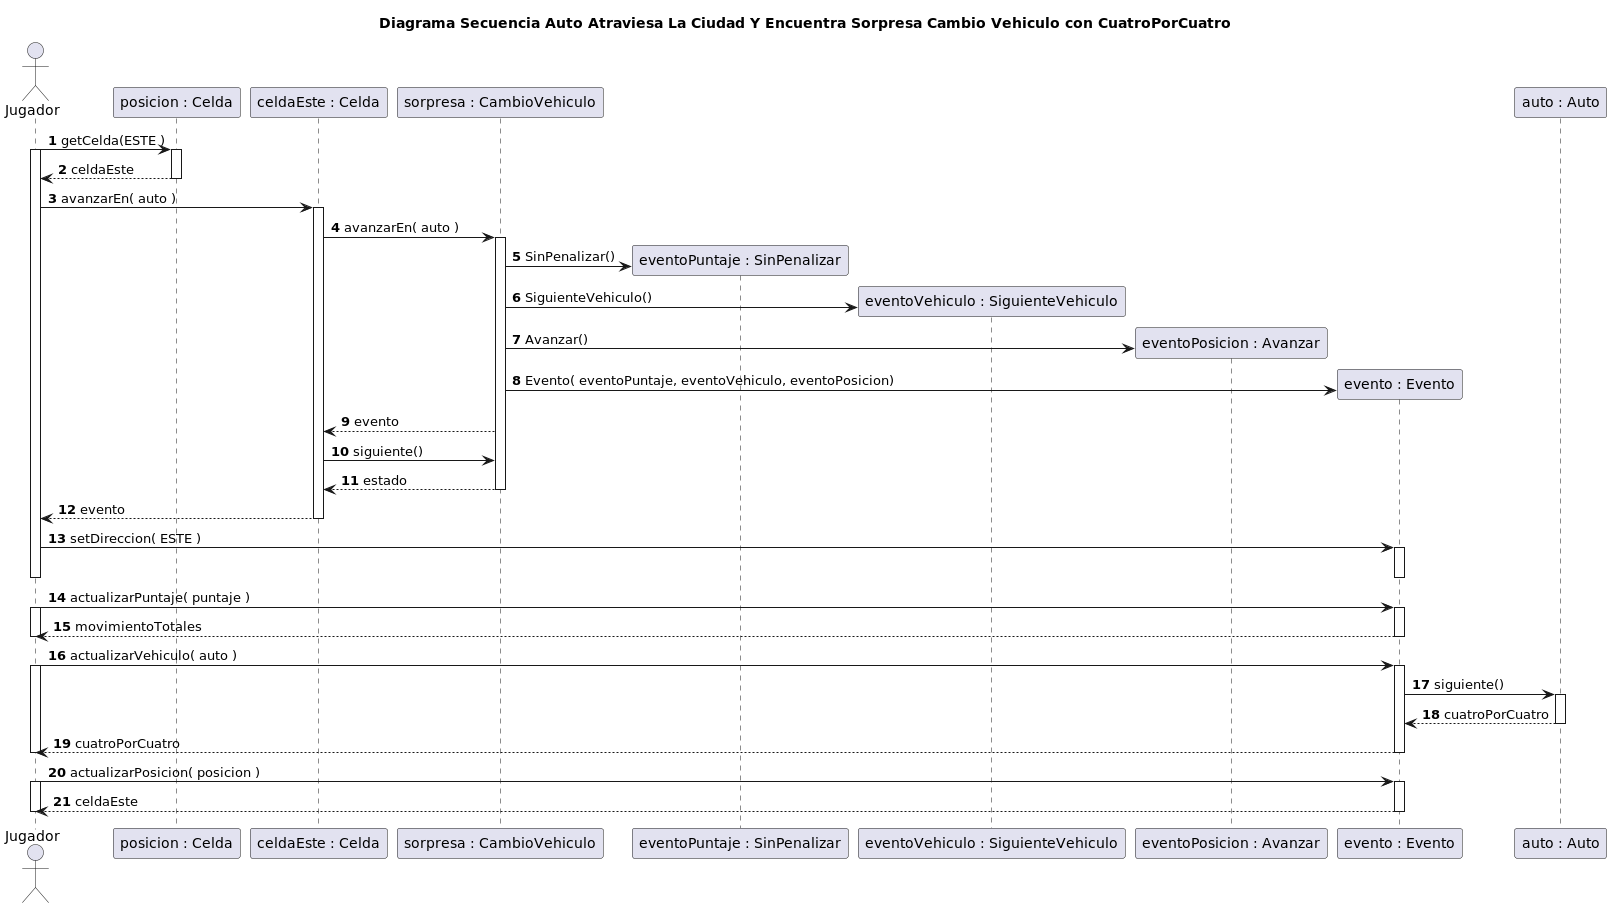

The diagram above was rendered by PlantUML. Its source (embedded in the PNG):
@startuml
title Diagrama Secuencia Auto Atraviesa La Ciudad Y Encuentra Sorpresa Cambio Vehiculo con CuatroPorCuatro

autonumber

actor Jugador

Jugador -> "posicion : Celda"++: getCelda(ESTE )

activate Jugador
"posicion : Celda" --> Jugador: celdaEste
deactivate "posicion : Celda"
Jugador -> "celdaEste : Celda"++: avanzarEn( auto )


"celdaEste : Celda" -> "sorpresa : CambioVehiculo"++: avanzarEn( auto )

create "eventoPuntaje : SinPenalizar"
"sorpresa : CambioVehiculo"-> "eventoPuntaje : SinPenalizar": SinPenalizar()

create "eventoVehiculo : SiguienteVehiculo"
"sorpresa : CambioVehiculo" -> "eventoVehiculo : SiguienteVehiculo": SiguienteVehiculo()

create "eventoPosicion : Avanzar"
"sorpresa : CambioVehiculo"  -> "eventoPosicion : Avanzar": Avanzar()

create "evento : Evento"
"sorpresa : CambioVehiculo"  -> "evento : Evento": Evento( eventoPuntaje, eventoVehiculo, eventoPosicion)

"sorpresa : CambioVehiculo" --> "celdaEste : Celda": evento
"celdaEste : Celda" -> "sorpresa : CambioVehiculo": siguiente()
"sorpresa : CambioVehiculo" --> "celdaEste : Celda"--: estado

"celdaEste : Celda" --> Jugador: evento
deactivate "celdaEste : Celda"
Jugador -> "evento : Evento"++: setDireccion( ESTE )
deactivate "evento : Evento"

deactivate Jugador

Jugador -> "evento : Evento"++: actualizarPuntaje( puntaje )
activate Jugador
Jugador <-- "evento : Evento"--: movimientoTotales
deactivate Jugador

Jugador -> "evento : Evento"++: actualizarVehiculo( auto )
activate Jugador
"evento : Evento" -> "auto : Auto"++: siguiente()
 "auto : Auto" --> "evento : Evento"--: cuatroPorCuatro

Jugador <-- "evento : Evento"--: cuatroPorCuatro
deactivate Jugador


Jugador -> "evento : Evento"++: actualizarPosicion( posicion )
activate Jugador
Jugador <-- "evento : Evento"--: celdaEste
deactivate Jugador
@enduml